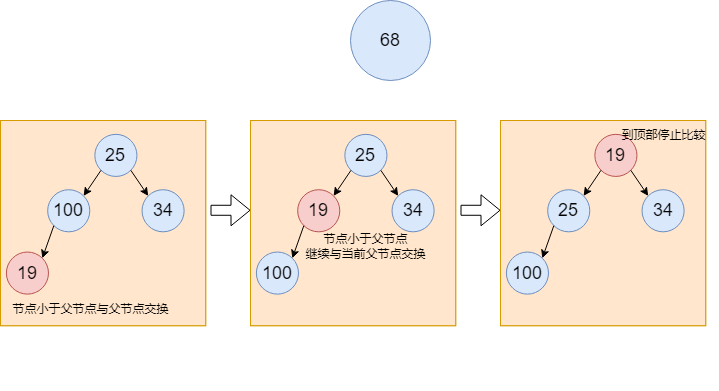

The diagram above was exported from draw.io. Its source (the exported page's mxGraphModel, read from the mxfile embedded in the PNG):
<mxGraphModel dx="1194" dy="688" grid="1" gridSize="10" guides="1" tooltips="1" connect="1" arrows="1" fold="1" page="1" pageScale="1" pageWidth="827" pageHeight="1169" math="0" shadow="0">
  <root>
    <mxCell id="0" />
    <mxCell id="1" parent="0" />
    <mxCell id="oKIq-YNBAKR0qYiq_R7k-7" value="&lt;font style=&quot;font-size: 18px;&quot;&gt;68&lt;/font&gt;" style="ellipse;whiteSpace=wrap;html=1;aspect=fixed;fillColor=#dae8fc;strokeColor=#6c8ebf;" vertex="1" parent="1">
      <mxGeometry x="610" y="150" width="80" height="80" as="geometry" />
    </mxCell>
    <mxCell id="oKIq-YNBAKR0qYiq_R7k-12" value="" style="group" vertex="1" connectable="0" parent="1">
      <mxGeometry x="260" y="270" width="244" height="270" as="geometry" />
    </mxCell>
    <mxCell id="oKIq-YNBAKR0qYiq_R7k-1" value="" style="whiteSpace=wrap;html=1;aspect=fixed;fillColor=#ffe6cc;strokeColor=#d79b00;" vertex="1" parent="oKIq-YNBAKR0qYiq_R7k-12">
      <mxGeometry width="205.20000000000002" height="205.20000000000002" as="geometry" />
    </mxCell>
    <mxCell id="oKIq-YNBAKR0qYiq_R7k-4" value="&lt;font style=&quot;font-size: 18px;&quot;&gt;25&lt;/font&gt;" style="ellipse;whiteSpace=wrap;html=1;aspect=fixed;fillColor=#dae8fc;strokeColor=#6c8ebf;" vertex="1" parent="oKIq-YNBAKR0qYiq_R7k-12">
      <mxGeometry x="94.35897435897436" y="13.846153846153847" width="42.0923076923077" height="42.0923076923077" as="geometry" />
    </mxCell>
    <mxCell id="oKIq-YNBAKR0qYiq_R7k-5" value="&lt;font style=&quot;font-size: 18px;&quot;&gt;100&lt;/font&gt;" style="ellipse;whiteSpace=wrap;html=1;aspect=fixed;fillColor=#dae8fc;strokeColor=#6c8ebf;" vertex="1" parent="oKIq-YNBAKR0qYiq_R7k-12">
      <mxGeometry x="47.17948717948718" y="69.23076923076924" width="42.0923076923077" height="42.0923076923077" as="geometry" />
    </mxCell>
    <mxCell id="oKIq-YNBAKR0qYiq_R7k-2" style="rounded=0;orthogonalLoop=1;jettySize=auto;html=1;exitX=0;exitY=1;exitDx=0;exitDy=0;entryX=1;entryY=0;entryDx=0;entryDy=0;" edge="1" parent="oKIq-YNBAKR0qYiq_R7k-12" source="oKIq-YNBAKR0qYiq_R7k-4" target="oKIq-YNBAKR0qYiq_R7k-5">
      <mxGeometry relative="1" as="geometry" />
    </mxCell>
    <mxCell id="oKIq-YNBAKR0qYiq_R7k-6" value="&lt;font style=&quot;font-size: 18px;&quot;&gt;19&lt;/font&gt;" style="ellipse;whiteSpace=wrap;html=1;aspect=fixed;fillColor=#dae8fc;strokeColor=#6c8ebf;" vertex="1" parent="oKIq-YNBAKR0qYiq_R7k-12">
      <mxGeometry x="5.897435897435898" y="131.53846153846155" width="42.0923076923077" height="42.0923076923077" as="geometry" />
    </mxCell>
    <mxCell id="oKIq-YNBAKR0qYiq_R7k-10" style="rounded=0;orthogonalLoop=1;jettySize=auto;html=1;exitX=0;exitY=1;exitDx=0;exitDy=0;entryX=1;entryY=0;entryDx=0;entryDy=0;" edge="1" parent="oKIq-YNBAKR0qYiq_R7k-12" source="oKIq-YNBAKR0qYiq_R7k-5" target="oKIq-YNBAKR0qYiq_R7k-6">
      <mxGeometry relative="1" as="geometry" />
    </mxCell>
    <mxCell id="oKIq-YNBAKR0qYiq_R7k-8" value="&lt;font style=&quot;font-size: 11px;&quot;&gt;节点小于父节点与父节点交换&lt;/font&gt;" style="text;html=1;align=center;verticalAlign=middle;resizable=0;points=[];autosize=1;strokeColor=none;fillColor=none;" vertex="1" parent="oKIq-YNBAKR0qYiq_R7k-12">
      <mxGeometry y="173.63307692307694" width="180" height="30" as="geometry" />
    </mxCell>
    <mxCell id="oKIq-YNBAKR0qYiq_R7k-9" value="&lt;font style=&quot;font-size: 18px;&quot;&gt;34&lt;/font&gt;" style="ellipse;whiteSpace=wrap;html=1;aspect=fixed;fillColor=#dae8fc;strokeColor=#6c8ebf;" vertex="1" parent="oKIq-YNBAKR0qYiq_R7k-12">
      <mxGeometry x="141.53846153846155" y="69.23076923076924" width="42.0923076923077" height="42.0923076923077" as="geometry" />
    </mxCell>
    <mxCell id="oKIq-YNBAKR0qYiq_R7k-3" style="rounded=0;orthogonalLoop=1;jettySize=auto;html=1;exitX=1;exitY=1;exitDx=0;exitDy=0;entryX=0;entryY=0;entryDx=0;entryDy=0;" edge="1" parent="oKIq-YNBAKR0qYiq_R7k-12" source="oKIq-YNBAKR0qYiq_R7k-4" target="oKIq-YNBAKR0qYiq_R7k-9">
      <mxGeometry relative="1" as="geometry" />
    </mxCell>
    <mxCell id="oKIq-YNBAKR0qYiq_R7k-13" value="" style="group" vertex="1" connectable="0" parent="oKIq-YNBAKR0qYiq_R7k-12">
      <mxGeometry width="244" height="270" as="geometry" />
    </mxCell>
    <mxCell id="oKIq-YNBAKR0qYiq_R7k-14" value="" style="whiteSpace=wrap;html=1;aspect=fixed;fillColor=#ffe6cc;strokeColor=#d79b00;" vertex="1" parent="oKIq-YNBAKR0qYiq_R7k-13">
      <mxGeometry width="205.20000000000002" height="205.20000000000002" as="geometry" />
    </mxCell>
    <mxCell id="oKIq-YNBAKR0qYiq_R7k-15" value="&lt;font style=&quot;font-size: 18px;&quot;&gt;25&lt;/font&gt;" style="ellipse;whiteSpace=wrap;html=1;aspect=fixed;fillColor=#dae8fc;strokeColor=#6c8ebf;" vertex="1" parent="oKIq-YNBAKR0qYiq_R7k-13">
      <mxGeometry x="94.35897435897436" y="13.846153846153847" width="42.0923076923077" height="42.0923076923077" as="geometry" />
    </mxCell>
    <mxCell id="oKIq-YNBAKR0qYiq_R7k-16" value="&lt;font style=&quot;font-size: 18px;&quot;&gt;100&lt;/font&gt;" style="ellipse;whiteSpace=wrap;html=1;aspect=fixed;fillColor=#dae8fc;strokeColor=#6c8ebf;" vertex="1" parent="oKIq-YNBAKR0qYiq_R7k-13">
      <mxGeometry x="47.17948717948718" y="69.23076923076924" width="42.0923076923077" height="42.0923076923077" as="geometry" />
    </mxCell>
    <mxCell id="oKIq-YNBAKR0qYiq_R7k-17" style="rounded=0;orthogonalLoop=1;jettySize=auto;html=1;exitX=0;exitY=1;exitDx=0;exitDy=0;entryX=1;entryY=0;entryDx=0;entryDy=0;" edge="1" parent="oKIq-YNBAKR0qYiq_R7k-13" source="oKIq-YNBAKR0qYiq_R7k-15" target="oKIq-YNBAKR0qYiq_R7k-16">
      <mxGeometry relative="1" as="geometry" />
    </mxCell>
    <mxCell id="oKIq-YNBAKR0qYiq_R7k-18" value="&lt;font style=&quot;font-size: 18px;&quot;&gt;19&lt;/font&gt;" style="ellipse;whiteSpace=wrap;html=1;aspect=fixed;fillColor=#f8cecc;strokeColor=#b85450;" vertex="1" parent="oKIq-YNBAKR0qYiq_R7k-13">
      <mxGeometry x="5.897435897435898" y="131.53846153846155" width="42.0923076923077" height="42.0923076923077" as="geometry" />
    </mxCell>
    <mxCell id="oKIq-YNBAKR0qYiq_R7k-19" style="rounded=0;orthogonalLoop=1;jettySize=auto;html=1;exitX=0;exitY=1;exitDx=0;exitDy=0;entryX=1;entryY=0;entryDx=0;entryDy=0;" edge="1" parent="oKIq-YNBAKR0qYiq_R7k-13" source="oKIq-YNBAKR0qYiq_R7k-16" target="oKIq-YNBAKR0qYiq_R7k-18">
      <mxGeometry relative="1" as="geometry" />
    </mxCell>
    <mxCell id="oKIq-YNBAKR0qYiq_R7k-20" value="&lt;font style=&quot;font-size: 11px;&quot;&gt;节点小于父节点与父节点交换&lt;/font&gt;" style="text;html=1;align=center;verticalAlign=middle;resizable=0;points=[];autosize=1;strokeColor=none;fillColor=none;" vertex="1" parent="oKIq-YNBAKR0qYiq_R7k-13">
      <mxGeometry y="173.63307692307694" width="180" height="30" as="geometry" />
    </mxCell>
    <mxCell id="oKIq-YNBAKR0qYiq_R7k-21" value="&lt;font style=&quot;font-size: 18px;&quot;&gt;34&lt;/font&gt;" style="ellipse;whiteSpace=wrap;html=1;aspect=fixed;fillColor=#dae8fc;strokeColor=#6c8ebf;" vertex="1" parent="oKIq-YNBAKR0qYiq_R7k-13">
      <mxGeometry x="141.53846153846155" y="69.23076923076924" width="42.0923076923077" height="42.0923076923077" as="geometry" />
    </mxCell>
    <mxCell id="oKIq-YNBAKR0qYiq_R7k-22" style="rounded=0;orthogonalLoop=1;jettySize=auto;html=1;exitX=1;exitY=1;exitDx=0;exitDy=0;entryX=0;entryY=0;entryDx=0;entryDy=0;" edge="1" parent="oKIq-YNBAKR0qYiq_R7k-13" source="oKIq-YNBAKR0qYiq_R7k-15" target="oKIq-YNBAKR0qYiq_R7k-21">
      <mxGeometry relative="1" as="geometry" />
    </mxCell>
    <mxCell id="oKIq-YNBAKR0qYiq_R7k-43" value="" style="shape=flexArrow;endArrow=classic;html=1;rounded=0;" edge="1" parent="oKIq-YNBAKR0qYiq_R7k-13">
      <mxGeometry width="50" height="50" relative="1" as="geometry">
        <mxPoint x="210" y="89.77999999999997" as="sourcePoint" />
        <mxPoint x="250" y="89.77999999999997" as="targetPoint" />
      </mxGeometry>
    </mxCell>
    <mxCell id="oKIq-YNBAKR0qYiq_R7k-23" value="" style="group" vertex="1" connectable="0" parent="1">
      <mxGeometry x="510" y="270" width="244" height="270" as="geometry" />
    </mxCell>
    <mxCell id="oKIq-YNBAKR0qYiq_R7k-24" value="" style="whiteSpace=wrap;html=1;aspect=fixed;fillColor=#ffe6cc;strokeColor=#d79b00;" vertex="1" parent="oKIq-YNBAKR0qYiq_R7k-23">
      <mxGeometry width="205.20000000000002" height="205.20000000000002" as="geometry" />
    </mxCell>
    <mxCell id="oKIq-YNBAKR0qYiq_R7k-25" value="&lt;font style=&quot;font-size: 18px;&quot;&gt;25&lt;/font&gt;" style="ellipse;whiteSpace=wrap;html=1;aspect=fixed;fillColor=#dae8fc;strokeColor=#6c8ebf;" vertex="1" parent="oKIq-YNBAKR0qYiq_R7k-23">
      <mxGeometry x="94.35897435897436" y="13.846153846153847" width="42.0923076923077" height="42.0923076923077" as="geometry" />
    </mxCell>
    <mxCell id="oKIq-YNBAKR0qYiq_R7k-26" value="&lt;font style=&quot;font-size: 18px;&quot;&gt;100&lt;/font&gt;" style="ellipse;whiteSpace=wrap;html=1;aspect=fixed;fillColor=#dae8fc;strokeColor=#6c8ebf;" vertex="1" parent="oKIq-YNBAKR0qYiq_R7k-23">
      <mxGeometry x="47.17948717948718" y="69.23076923076924" width="42.0923076923077" height="42.0923076923077" as="geometry" />
    </mxCell>
    <mxCell id="oKIq-YNBAKR0qYiq_R7k-27" style="rounded=0;orthogonalLoop=1;jettySize=auto;html=1;exitX=0;exitY=1;exitDx=0;exitDy=0;entryX=1;entryY=0;entryDx=0;entryDy=0;" edge="1" parent="oKIq-YNBAKR0qYiq_R7k-23" source="oKIq-YNBAKR0qYiq_R7k-25" target="oKIq-YNBAKR0qYiq_R7k-26">
      <mxGeometry relative="1" as="geometry" />
    </mxCell>
    <mxCell id="oKIq-YNBAKR0qYiq_R7k-28" value="&lt;font style=&quot;font-size: 18px;&quot;&gt;19&lt;/font&gt;" style="ellipse;whiteSpace=wrap;html=1;aspect=fixed;fillColor=#dae8fc;strokeColor=#6c8ebf;" vertex="1" parent="oKIq-YNBAKR0qYiq_R7k-23">
      <mxGeometry x="5.897435897435898" y="131.53846153846155" width="42.0923076923077" height="42.0923076923077" as="geometry" />
    </mxCell>
    <mxCell id="oKIq-YNBAKR0qYiq_R7k-29" style="rounded=0;orthogonalLoop=1;jettySize=auto;html=1;exitX=0;exitY=1;exitDx=0;exitDy=0;entryX=1;entryY=0;entryDx=0;entryDy=0;" edge="1" parent="oKIq-YNBAKR0qYiq_R7k-23" source="oKIq-YNBAKR0qYiq_R7k-26" target="oKIq-YNBAKR0qYiq_R7k-28">
      <mxGeometry relative="1" as="geometry" />
    </mxCell>
    <mxCell id="oKIq-YNBAKR0qYiq_R7k-30" value="&lt;font style=&quot;font-size: 11px;&quot;&gt;节点小于父节点与父节点交换&lt;/font&gt;" style="text;html=1;align=center;verticalAlign=middle;resizable=0;points=[];autosize=1;strokeColor=none;fillColor=none;" vertex="1" parent="oKIq-YNBAKR0qYiq_R7k-23">
      <mxGeometry y="173.63307692307694" width="180" height="30" as="geometry" />
    </mxCell>
    <mxCell id="oKIq-YNBAKR0qYiq_R7k-31" value="&lt;font style=&quot;font-size: 18px;&quot;&gt;34&lt;/font&gt;" style="ellipse;whiteSpace=wrap;html=1;aspect=fixed;fillColor=#dae8fc;strokeColor=#6c8ebf;" vertex="1" parent="oKIq-YNBAKR0qYiq_R7k-23">
      <mxGeometry x="141.53846153846155" y="69.23076923076924" width="42.0923076923077" height="42.0923076923077" as="geometry" />
    </mxCell>
    <mxCell id="oKIq-YNBAKR0qYiq_R7k-32" style="rounded=0;orthogonalLoop=1;jettySize=auto;html=1;exitX=1;exitY=1;exitDx=0;exitDy=0;entryX=0;entryY=0;entryDx=0;entryDy=0;" edge="1" parent="oKIq-YNBAKR0qYiq_R7k-23" source="oKIq-YNBAKR0qYiq_R7k-25" target="oKIq-YNBAKR0qYiq_R7k-31">
      <mxGeometry relative="1" as="geometry" />
    </mxCell>
    <mxCell id="oKIq-YNBAKR0qYiq_R7k-33" value="" style="group" vertex="1" connectable="0" parent="oKIq-YNBAKR0qYiq_R7k-23">
      <mxGeometry width="244" height="270" as="geometry" />
    </mxCell>
    <mxCell id="oKIq-YNBAKR0qYiq_R7k-34" value="" style="whiteSpace=wrap;html=1;aspect=fixed;fillColor=#ffe6cc;strokeColor=#d79b00;" vertex="1" parent="oKIq-YNBAKR0qYiq_R7k-33">
      <mxGeometry width="205.20000000000002" height="205.20000000000002" as="geometry" />
    </mxCell>
    <mxCell id="oKIq-YNBAKR0qYiq_R7k-35" value="&lt;font style=&quot;font-size: 18px;&quot;&gt;25&lt;/font&gt;" style="ellipse;whiteSpace=wrap;html=1;aspect=fixed;fillColor=#dae8fc;strokeColor=#6c8ebf;" vertex="1" parent="oKIq-YNBAKR0qYiq_R7k-33">
      <mxGeometry x="94.35897435897436" y="13.846153846153847" width="42.0923076923077" height="42.0923076923077" as="geometry" />
    </mxCell>
    <mxCell id="oKIq-YNBAKR0qYiq_R7k-36" value="&lt;font style=&quot;font-size: 18px;&quot;&gt;19&lt;/font&gt;" style="ellipse;whiteSpace=wrap;html=1;aspect=fixed;fillColor=#f8cecc;strokeColor=#b85450;" vertex="1" parent="oKIq-YNBAKR0qYiq_R7k-33">
      <mxGeometry x="47.17948717948718" y="69.23076923076924" width="42.0923076923077" height="42.0923076923077" as="geometry" />
    </mxCell>
    <mxCell id="oKIq-YNBAKR0qYiq_R7k-37" style="rounded=0;orthogonalLoop=1;jettySize=auto;html=1;exitX=0;exitY=1;exitDx=0;exitDy=0;entryX=1;entryY=0;entryDx=0;entryDy=0;" edge="1" parent="oKIq-YNBAKR0qYiq_R7k-33" source="oKIq-YNBAKR0qYiq_R7k-35" target="oKIq-YNBAKR0qYiq_R7k-36">
      <mxGeometry relative="1" as="geometry" />
    </mxCell>
    <mxCell id="oKIq-YNBAKR0qYiq_R7k-38" value="&lt;font style=&quot;font-size: 18px;&quot;&gt;100&lt;/font&gt;" style="ellipse;whiteSpace=wrap;html=1;aspect=fixed;fillColor=#dae8fc;strokeColor=#6c8ebf;" vertex="1" parent="oKIq-YNBAKR0qYiq_R7k-33">
      <mxGeometry x="5.897435897435898" y="131.53846153846155" width="42.0923076923077" height="42.0923076923077" as="geometry" />
    </mxCell>
    <mxCell id="oKIq-YNBAKR0qYiq_R7k-39" style="rounded=0;orthogonalLoop=1;jettySize=auto;html=1;exitX=0;exitY=1;exitDx=0;exitDy=0;entryX=1;entryY=0;entryDx=0;entryDy=0;" edge="1" parent="oKIq-YNBAKR0qYiq_R7k-33" source="oKIq-YNBAKR0qYiq_R7k-36" target="oKIq-YNBAKR0qYiq_R7k-38">
      <mxGeometry relative="1" as="geometry" />
    </mxCell>
    <mxCell id="oKIq-YNBAKR0qYiq_R7k-40" value="&lt;font style=&quot;font-size: 11px;&quot;&gt;节点小于父节点&lt;br&gt;继续与当前父节点交换&lt;/font&gt;" style="text;html=1;align=center;verticalAlign=middle;resizable=0;points=[];autosize=1;strokeColor=none;fillColor=none;" vertex="1" parent="oKIq-YNBAKR0qYiq_R7k-33">
      <mxGeometry x="45.41" y="106.32307692307694" width="140" height="40" as="geometry" />
    </mxCell>
    <mxCell id="oKIq-YNBAKR0qYiq_R7k-41" value="&lt;font style=&quot;font-size: 18px;&quot;&gt;34&lt;/font&gt;" style="ellipse;whiteSpace=wrap;html=1;aspect=fixed;fillColor=#dae8fc;strokeColor=#6c8ebf;" vertex="1" parent="oKIq-YNBAKR0qYiq_R7k-33">
      <mxGeometry x="141.53846153846155" y="69.23076923076924" width="42.0923076923077" height="42.0923076923077" as="geometry" />
    </mxCell>
    <mxCell id="oKIq-YNBAKR0qYiq_R7k-42" style="rounded=0;orthogonalLoop=1;jettySize=auto;html=1;exitX=1;exitY=1;exitDx=0;exitDy=0;entryX=0;entryY=0;entryDx=0;entryDy=0;" edge="1" parent="oKIq-YNBAKR0qYiq_R7k-33" source="oKIq-YNBAKR0qYiq_R7k-35" target="oKIq-YNBAKR0qYiq_R7k-41">
      <mxGeometry relative="1" as="geometry" />
    </mxCell>
    <mxCell id="oKIq-YNBAKR0qYiq_R7k-48" value="" style="shape=flexArrow;endArrow=classic;html=1;rounded=0;" edge="1" parent="1">
      <mxGeometry width="50" height="50" relative="1" as="geometry">
        <mxPoint x="720" y="359.78" as="sourcePoint" />
        <mxPoint x="760" y="359.78" as="targetPoint" />
      </mxGeometry>
    </mxCell>
    <mxCell id="oKIq-YNBAKR0qYiq_R7k-49" value="" style="whiteSpace=wrap;html=1;aspect=fixed;fillColor=#ffe6cc;strokeColor=#d79b00;" vertex="1" parent="1">
      <mxGeometry x="760" y="270" width="205.20000000000002" height="205.20000000000002" as="geometry" />
    </mxCell>
    <mxCell id="oKIq-YNBAKR0qYiq_R7k-50" value="&lt;font style=&quot;font-size: 18px;&quot;&gt;25&lt;/font&gt;" style="ellipse;whiteSpace=wrap;html=1;aspect=fixed;fillColor=#dae8fc;strokeColor=#6c8ebf;" vertex="1" parent="1">
      <mxGeometry x="854.3589743589744" y="283.84615384615387" width="42.0923076923077" height="42.0923076923077" as="geometry" />
    </mxCell>
    <mxCell id="oKIq-YNBAKR0qYiq_R7k-51" value="&lt;font style=&quot;font-size: 18px;&quot;&gt;100&lt;/font&gt;" style="ellipse;whiteSpace=wrap;html=1;aspect=fixed;fillColor=#dae8fc;strokeColor=#6c8ebf;" vertex="1" parent="1">
      <mxGeometry x="807.1794871794872" y="339.2307692307692" width="42.0923076923077" height="42.0923076923077" as="geometry" />
    </mxCell>
    <mxCell id="oKIq-YNBAKR0qYiq_R7k-52" style="rounded=0;orthogonalLoop=1;jettySize=auto;html=1;exitX=0;exitY=1;exitDx=0;exitDy=0;entryX=1;entryY=0;entryDx=0;entryDy=0;" edge="1" parent="1" source="oKIq-YNBAKR0qYiq_R7k-50" target="oKIq-YNBAKR0qYiq_R7k-51">
      <mxGeometry relative="1" as="geometry" />
    </mxCell>
    <mxCell id="oKIq-YNBAKR0qYiq_R7k-53" value="&lt;font style=&quot;font-size: 18px;&quot;&gt;19&lt;/font&gt;" style="ellipse;whiteSpace=wrap;html=1;aspect=fixed;fillColor=#dae8fc;strokeColor=#6c8ebf;" vertex="1" parent="1">
      <mxGeometry x="765.8974358974359" y="401.53846153846155" width="42.0923076923077" height="42.0923076923077" as="geometry" />
    </mxCell>
    <mxCell id="oKIq-YNBAKR0qYiq_R7k-54" style="rounded=0;orthogonalLoop=1;jettySize=auto;html=1;exitX=0;exitY=1;exitDx=0;exitDy=0;entryX=1;entryY=0;entryDx=0;entryDy=0;" edge="1" parent="1" source="oKIq-YNBAKR0qYiq_R7k-51" target="oKIq-YNBAKR0qYiq_R7k-53">
      <mxGeometry relative="1" as="geometry" />
    </mxCell>
    <mxCell id="oKIq-YNBAKR0qYiq_R7k-55" value="&lt;font style=&quot;font-size: 11px;&quot;&gt;节点小于父节点与父节点交换&lt;/font&gt;" style="text;html=1;align=center;verticalAlign=middle;resizable=0;points=[];autosize=1;strokeColor=none;fillColor=none;" vertex="1" parent="1">
      <mxGeometry x="760" y="443.63307692307694" width="180" height="30" as="geometry" />
    </mxCell>
    <mxCell id="oKIq-YNBAKR0qYiq_R7k-56" value="&lt;font style=&quot;font-size: 18px;&quot;&gt;34&lt;/font&gt;" style="ellipse;whiteSpace=wrap;html=1;aspect=fixed;fillColor=#dae8fc;strokeColor=#6c8ebf;" vertex="1" parent="1">
      <mxGeometry x="901.5384615384615" y="339.2307692307692" width="42.0923076923077" height="42.0923076923077" as="geometry" />
    </mxCell>
    <mxCell id="oKIq-YNBAKR0qYiq_R7k-57" style="rounded=0;orthogonalLoop=1;jettySize=auto;html=1;exitX=1;exitY=1;exitDx=0;exitDy=0;entryX=0;entryY=0;entryDx=0;entryDy=0;" edge="1" parent="1" source="oKIq-YNBAKR0qYiq_R7k-50" target="oKIq-YNBAKR0qYiq_R7k-56">
      <mxGeometry relative="1" as="geometry" />
    </mxCell>
    <mxCell id="oKIq-YNBAKR0qYiq_R7k-58" value="" style="whiteSpace=wrap;html=1;aspect=fixed;fillColor=#ffe6cc;strokeColor=#d79b00;" vertex="1" parent="1">
      <mxGeometry x="760" y="270" width="205.20000000000002" height="205.20000000000002" as="geometry" />
    </mxCell>
    <mxCell id="oKIq-YNBAKR0qYiq_R7k-59" value="&lt;font style=&quot;font-size: 18px;&quot;&gt;19&lt;/font&gt;" style="ellipse;whiteSpace=wrap;html=1;aspect=fixed;fillColor=#f8cecc;strokeColor=#b85450;" vertex="1" parent="1">
      <mxGeometry x="854.3589743589744" y="283.84615384615387" width="42.0923076923077" height="42.0923076923077" as="geometry" />
    </mxCell>
    <mxCell id="oKIq-YNBAKR0qYiq_R7k-60" value="&lt;font style=&quot;font-size: 18px;&quot;&gt;25&lt;/font&gt;" style="ellipse;whiteSpace=wrap;html=1;aspect=fixed;fillColor=#dae8fc;strokeColor=#6c8ebf;" vertex="1" parent="1">
      <mxGeometry x="807.1794871794872" y="339.2307692307692" width="42.0923076923077" height="42.0923076923077" as="geometry" />
    </mxCell>
    <mxCell id="oKIq-YNBAKR0qYiq_R7k-61" style="rounded=0;orthogonalLoop=1;jettySize=auto;html=1;exitX=0;exitY=1;exitDx=0;exitDy=0;entryX=1;entryY=0;entryDx=0;entryDy=0;" edge="1" parent="1" source="oKIq-YNBAKR0qYiq_R7k-59" target="oKIq-YNBAKR0qYiq_R7k-60">
      <mxGeometry relative="1" as="geometry" />
    </mxCell>
    <mxCell id="oKIq-YNBAKR0qYiq_R7k-62" value="&lt;font style=&quot;font-size: 18px;&quot;&gt;100&lt;/font&gt;" style="ellipse;whiteSpace=wrap;html=1;aspect=fixed;fillColor=#dae8fc;strokeColor=#6c8ebf;" vertex="1" parent="1">
      <mxGeometry x="765.8974358974359" y="401.53846153846155" width="42.0923076923077" height="42.0923076923077" as="geometry" />
    </mxCell>
    <mxCell id="oKIq-YNBAKR0qYiq_R7k-63" style="rounded=0;orthogonalLoop=1;jettySize=auto;html=1;exitX=0;exitY=1;exitDx=0;exitDy=0;entryX=1;entryY=0;entryDx=0;entryDy=0;" edge="1" parent="1" source="oKIq-YNBAKR0qYiq_R7k-60" target="oKIq-YNBAKR0qYiq_R7k-62">
      <mxGeometry relative="1" as="geometry" />
    </mxCell>
    <mxCell id="oKIq-YNBAKR0qYiq_R7k-65" value="&lt;font style=&quot;font-size: 18px;&quot;&gt;34&lt;/font&gt;" style="ellipse;whiteSpace=wrap;html=1;aspect=fixed;fillColor=#dae8fc;strokeColor=#6c8ebf;" vertex="1" parent="1">
      <mxGeometry x="901.5384615384615" y="339.2307692307692" width="42.0923076923077" height="42.0923076923077" as="geometry" />
    </mxCell>
    <mxCell id="oKIq-YNBAKR0qYiq_R7k-66" style="rounded=0;orthogonalLoop=1;jettySize=auto;html=1;exitX=1;exitY=1;exitDx=0;exitDy=0;entryX=0;entryY=0;entryDx=0;entryDy=0;" edge="1" parent="1" source="oKIq-YNBAKR0qYiq_R7k-59" target="oKIq-YNBAKR0qYiq_R7k-65">
      <mxGeometry relative="1" as="geometry" />
    </mxCell>
    <mxCell id="oKIq-YNBAKR0qYiq_R7k-67" value="到顶部停止比较" style="text;html=1;align=center;verticalAlign=middle;resizable=0;points=[];autosize=1;strokeColor=none;fillColor=none;" vertex="1" parent="1">
      <mxGeometry x="867.58" y="270" width="110" height="30" as="geometry" />
    </mxCell>
  </root>
</mxGraphModel>